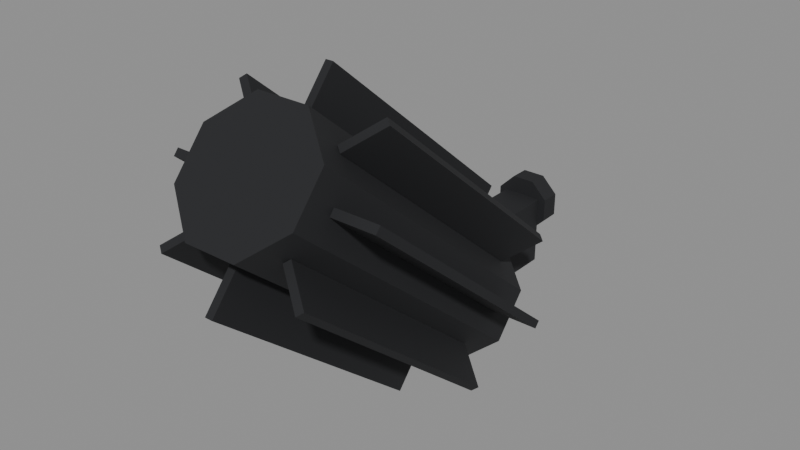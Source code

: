 # Source: power_unit.blend  (saved by Blender 5.2.45; exported with 4.5.12 LTS)
import bpy
from mathutils import Matrix  # noqa: F401  (used for matrix-valued properties, if any)

bpy.ops.wm.read_factory_settings(use_empty=True)
scene = bpy.context.scene
scene.name = 'Scene'

# ---- materials (node trees are filled in below, after node groups)
mat_rover_body = bpy.data.materials.new('rover_body')
mat_rover_body.diffuse_color = (0.7913, 0.7605, 0.6867, 1.0)
mat_rover_body.roughness = 0.6
mat_rover_metal = bpy.data.materials.new('rover_metal')
mat_rover_metal.diffuse_color = (0.06848, 0.07421, 0.08438, 1.0)
mat_rover_metal.roughness = 0.45
mat_rover_metal.metallic = 0.6
mat_rover_dark = bpy.data.materials.new('rover_dark')
mat_rover_dark.diffuse_color = (0.01161, 0.01229, 0.01444, 1.0)
mat_rover_dark.roughness = 0.8
mat_rover_gold = bpy.data.materials.new('rover_gold')
mat_rover_gold.diffuse_color = (0.5841, 0.3613, 0.02029, 1.0)
mat_rover_gold.roughness = 0.35
mat_rover_gold.metallic = 0.9

# ---- material node trees
mat_rover_body.use_nodes = True; mat_rover_body.node_tree.nodes.clear()
_N = mat_rover_body.node_tree.nodes; _L = mat_rover_body.node_tree.links
n0 = _N.new('ShaderNodeBsdfPrincipled'); n0.name = 'Principled BSDF'; n0.location = (-200, 100)
n0.inputs[0].default_value = (0.7913, 0.7605, 0.6867, 1.0)
n0.inputs[2].default_value = 0.6
n0.inputs[10].default_value = 0.005
n1 = _N.new('ShaderNodeOutputMaterial'); n1.name = 'Material Output'; n1.location = (200, 100)
_L.new(n0.outputs[0], n1.inputs[0])
n1.is_active_output = True
mat_rover_metal.use_nodes = True; mat_rover_metal.node_tree.nodes.clear()
_N = mat_rover_metal.node_tree.nodes; _L = mat_rover_metal.node_tree.links
n0 = _N.new('ShaderNodeBsdfPrincipled'); n0.name = 'Principled BSDF'; n0.location = (-200, 100)
n0.inputs[0].default_value = (0.06848, 0.07421, 0.08438, 1.0)
n0.inputs[1].default_value = 0.6
n0.inputs[2].default_value = 0.45
n0.inputs[10].default_value = 0.005
n1 = _N.new('ShaderNodeOutputMaterial'); n1.name = 'Material Output'; n1.location = (200, 100)
_L.new(n0.outputs[0], n1.inputs[0])
n1.is_active_output = True
mat_rover_dark.use_nodes = True; mat_rover_dark.node_tree.nodes.clear()
_N = mat_rover_dark.node_tree.nodes; _L = mat_rover_dark.node_tree.links
n0 = _N.new('ShaderNodeBsdfPrincipled'); n0.name = 'Principled BSDF'; n0.location = (-200, 100)
n0.inputs[0].default_value = (0.01161, 0.01229, 0.01444, 1.0)
n0.inputs[2].default_value = 0.8
n0.inputs[10].default_value = 0.005
n1 = _N.new('ShaderNodeOutputMaterial'); n1.name = 'Material Output'; n1.location = (200, 100)
_L.new(n0.outputs[0], n1.inputs[0])
n1.is_active_output = True
mat_rover_gold.use_nodes = True; mat_rover_gold.node_tree.nodes.clear()
_N = mat_rover_gold.node_tree.nodes; _L = mat_rover_gold.node_tree.links
n0 = _N.new('ShaderNodeBsdfPrincipled'); n0.name = 'Principled BSDF'; n0.location = (-200, 100)
n0.inputs[0].default_value = (0.5841, 0.3613, 0.02029, 1.0)
n0.inputs[1].default_value = 0.9
n0.inputs[2].default_value = 0.35
n0.inputs[10].default_value = 0.005
n1 = _N.new('ShaderNodeOutputMaterial'); n1.name = 'Material Output'; n1.location = (200, 100)
_L.new(n0.outputs[0], n1.inputs[0])
n1.is_active_output = True

# ---- meshes
me_power_unit = bpy.data.meshes.new('power_unit')
me_power_unit.from_pydata([(-0.004, 0.0, 0.02163), (-0.01884, 0.0, 0.01136), (-0.021, 0.0, -0.006559), (-0.009025, 0.0, -0.02006), (0.009025, 0.0, -0.02006), (0.021, 0.0, -0.006559), (0.01884, 0.0, 0.01136), (0.004, 0.0, 0.02163), (0.004, 0.0, 0.01763), (-0.004, 0.0, 0.01763), (-0.004, 0.008, 0.02163), (-0.01884, 0.008, 0.01136), (-0.021, 0.008, -0.006559), (-0.009025, 0.008, -0.02006), (0.009025, 0.008, -0.02006), (0.021, 0.008, -0.006559), (0.01884, 0.008, 0.01136), (0.004, 0.008, 0.02163), (0.004, 0.008, 0.01763), (-0.004, 0.008, 0.01763), (0.02772, -0.02, 0.01148), (0.01148, -0.02, 0.02772), (-0.01148, -0.02, 0.02772), (-0.02772, -0.02, 0.01148), (-0.02772, -0.02, -0.01148), (-0.01148, -0.02, -0.02772), (0.01148, -0.02, -0.02772), (0.02772, -0.02, -0.01148), (0.02772, 0.0, 0.01148), (0.01148, 0.0, 0.02772), (-0.01148, 0.0, 0.02772), (-0.02772, 0.0, 0.01148), (-0.02772, 0.0, -0.01148), (-0.01148, 0.0, -0.02772), (0.01148, 0.0, -0.02772), (0.02772, 0.0, -0.01148), (-0.02, -0.15, -0.06), (0.02, -0.15, -0.06), (-0.02, -0.02, -0.06), (0.02, -0.02, -0.06), (-0.02, -0.15, 0.01), (0.02, -0.15, 0.01), (-0.02, -0.02, 0.01), (0.02, -0.02, 0.01), (0.06467, -0.1128, -0.03948), (0.02679, -0.08843, -0.01046), (-0.02679, -0.08843, -0.01046), (-0.06467, -0.1128, -0.03948), (-0.06467, -0.1472, -0.08052), (-0.02679, -0.1716, -0.1095), (0.02679, -0.1716, -0.1095), (0.06467, -0.1472, -0.08052), (0.06467, -0.3809, 0.1855), (0.02679, -0.3565, 0.2145), (-0.02679, -0.3565, 0.2145), (-0.06467, -0.3809, 0.1855), (-0.06467, -0.4153, 0.1445), (-0.02679, -0.4397, 0.1154), (0.02679, -0.4397, 0.1154), (0.06467, -0.4153, 0.1445), (0.065, -0.1556, -0.04378), (0.11, -0.1556, -0.04378), (0.11, -0.1504, -0.03765), (0.065, -0.1504, -0.03765), (0.065, -0.3777, 0.1426), (0.11, -0.3777, 0.1426), (0.11, -0.3726, 0.1488), (0.065, -0.3726, 0.1488), (0.04879, -0.1253, -0.007674), (0.08061, -0.1048, 0.0167), (0.07495, -0.1012, 0.02103), (0.04313, -0.1216, -0.003341), (0.04879, -0.3474, 0.1787), (0.08061, -0.327, 0.2031), (0.07495, -0.3233, 0.2074), (0.04313, -0.3438, 0.1831), (0.004, -0.1112, 0.009077), (0.004, -0.08227, 0.04355), (-0.004, -0.08227, 0.04355), (-0.004, -0.1112, 0.009077), (0.004, -0.3334, 0.1955), (0.004, -0.3044, 0.23), (-0.004, -0.3044, 0.23), (-0.004, -0.3334, 0.1955), (-0.04313, -0.1216, -0.003341), (-0.07495, -0.1012, 0.02103), (-0.08061, -0.1048, 0.0167), (-0.04879, -0.1253, -0.007674), (-0.04313, -0.3438, 0.1831), (-0.07495, -0.3233, 0.2074), (-0.08061, -0.327, 0.2031), (-0.04879, -0.3474, 0.1787), (-0.065, -0.1504, -0.03765), (-0.11, -0.1504, -0.03765), (-0.11, -0.1556, -0.04378), (-0.065, -0.1556, -0.04378), (-0.065, -0.3726, 0.1488), (-0.11, -0.3726, 0.1488), (-0.11, -0.3777, 0.1426), (-0.065, -0.3777, 0.1426), (-0.04879, -0.1807, -0.07376), (-0.08061, -0.2012, -0.09813), (-0.07495, -0.2048, -0.1025), (-0.04313, -0.1843, -0.07809), (-0.04879, -0.4029, 0.1126), (-0.08061, -0.4233, 0.08827), (-0.07495, -0.4269, 0.08394), (-0.04313, -0.4065, 0.1083), (-0.004, -0.1948, -0.09051), (-0.004, -0.2237, -0.125), (0.004, -0.2237, -0.125), (0.004, -0.1948, -0.09051), (-0.004, -0.4169, 0.0959), (-0.004, -0.4458, 0.06143), (0.004, -0.4458, 0.06143), (0.004, -0.4169, 0.0959), (0.04313, -0.1843, -0.07809), (0.07495, -0.2048, -0.1025), (0.08061, -0.2012, -0.09813), (0.04879, -0.1807, -0.07376), (0.04313, -0.4065, 0.1083), (0.07495, -0.4269, 0.08394), (0.08061, -0.4233, 0.08827), (0.04879, -0.4029, 0.1126)], [], [(10, 19, 18, 17, 16, 15, 14, 13, 12, 11), (0, 10, 11, 1), (1, 11, 12, 2), (2, 12, 13, 3), (3, 13, 14, 4), (4, 14, 15, 5), (5, 15, 16, 6), (6, 16, 17, 7), (7, 8, 18, 17), (8, 18, 19, 9), (9, 0, 10, 19), (20, 21, 22, 23, 24, 25, 26, 27), (28, 35, 34, 33, 32, 31, 30, 29), (20, 28, 29, 21), (21, 29, 30, 22), (22, 30, 31, 23), (23, 31, 32, 24), (24, 32, 33, 25), (25, 33, 34, 26), (26, 34, 35, 27), (27, 35, 28, 20), (36, 38, 39, 37), (40, 41, 43, 42), (36, 37, 41, 40), (38, 42, 43, 39), (36, 40, 42, 38), (37, 39, 43, 41), (44, 51, 50, 49, 48, 47, 46, 45), (52, 53, 54, 55, 56, 57, 58, 59), (44, 45, 53, 52), (45, 46, 54, 53), (46, 47, 55, 54), (47, 48, 56, 55), (48, 49, 57, 56), (49, 50, 58, 57), (50, 51, 59, 58), (51, 44, 52, 59), (60, 63, 62, 61), (64, 65, 66, 67), (60, 61, 65, 64), (61, 62, 66, 65), (62, 63, 67, 66), (63, 60, 64, 67), (68, 71, 70, 69), (72, 73, 74, 75), (68, 69, 73, 72), (69, 70, 74, 73), (70, 71, 75, 74), (71, 68, 72, 75), (76, 79, 78, 77), (80, 81, 82, 83), (76, 77, 81, 80), (77, 78, 82, 81), (78, 79, 83, 82), (79, 76, 80, 83), (84, 87, 86, 85), (88, 89, 90, 91), (84, 85, 89, 88), (85, 86, 90, 89), (86, 87, 91, 90), (87, 84, 88, 91), (92, 95, 94, 93), (96, 97, 98, 99), (92, 93, 97, 96), (93, 94, 98, 97), (94, 95, 99, 98), (95, 92, 96, 99), (100, 103, 102, 101), (104, 105, 106, 107), (100, 101, 105, 104), (101, 102, 106, 105), (102, 103, 107, 106), (103, 100, 104, 107), (108, 111, 110, 109), (112, 113, 114, 115), (108, 109, 113, 112), (109, 110, 114, 113), (110, 111, 115, 114), (111, 108, 112, 115), (116, 119, 118, 117), (120, 121, 122, 123), (116, 117, 121, 120), (117, 118, 122, 121), (118, 119, 123, 122), (119, 116, 120, 123)])
me_power_unit.polygons.foreach_set('material_index', [2, 2, 2, 2, 2, 2, 2, 2, 2, 2, 2, 2, 2, 2, 2, 2, 2, 2, 2, 2, 2, 2, 2, 2, 2, 2, 2, 2, 2, 2, 2, 2, 2, 2, 2, 2, 2, 2, 2, 2, 2, 2, 2, 2, 2, 2, 2, 2, 2, 2, 2, 2, 2, 2, 2, 2, 2, 2, 2, 2, 2, 2, 2, 2, 2, 2, 2, 2, 2, 2, 2, 2, 2, 2, 2, 2, 2, 2, 2, 2, 2, 2, 2, 2, 2])
me_power_unit.materials.append(mat_rover_body)
me_power_unit.materials.append(mat_rover_metal)
me_power_unit.materials.append(mat_rover_dark)
me_power_unit.materials.append(mat_rover_gold)
me_power_unit.update()
me_power_unit_convcolonly = bpy.data.meshes.new('power_unit-convcolonly')
me_power_unit_convcolonly.from_pydata([(0.11, -0.13, -0.06), (0.07778, -0.08, -0.0004157), (6.736e-18, -0.05929, 0.02426), (-0.07778, -0.08, -0.0004157), (-0.11, -0.13, -0.06), (-0.07778, -0.18, -0.1196), (-2.021e-17, -0.2007, -0.1443), (0.07778, -0.18, -0.1196), (0.11, -0.3981, 0.165), (0.07778, -0.3481, 0.2246), (6.736e-18, -0.3274, 0.2492), (-0.07778, -0.3481, 0.2246), (-0.11, -0.3981, 0.165), (-0.07778, -0.4481, 0.1054), (-2.021e-17, -0.4688, 0.08071), (0.07778, -0.4481, 0.1054), (-0.03, 0.0, -0.03), (-0.03, 0.0, 0.03), (0.03, 0.0, -0.03), (0.03, 0.0, 0.03)], [], [(11, 12, 10), (12, 14, 8), (12, 8, 10), (8, 9, 10), (9, 19, 10), (19, 17, 10), (17, 11, 10), (17, 3, 11), (3, 4, 11), (4, 12, 11), (13, 14, 12), (4, 5, 12), (5, 13, 12), (14, 15, 8), (15, 7, 8), (7, 0, 8), (0, 9, 8), (0, 1, 9), (1, 19, 9), (1, 0, 19), (0, 18, 19), (18, 16, 17), (18, 17, 19), (16, 4, 17), (4, 3, 17), (16, 5, 4), (5, 14, 13), (5, 6, 14), (6, 7, 14), (7, 15, 14), (16, 6, 5), (18, 0, 7), (6, 18, 7), (6, 16, 18)])
me_power_unit_convcolonly.update()

# ---- objects
ob_power_unit = bpy.data.objects.new('power_unit', me_power_unit)
ob_power_unit_convcolonly = bpy.data.objects.new('power_unit-convcolonly', me_power_unit_convcolonly)

# ---- transforms, parenting, visibility, modifiers, constraints
ob_power_unit.location = (0.0, -0.45, 0.36)
ob_power_unit_convcolonly.parent = ob_power_unit
ob_power_unit_convcolonly.location = (0.0, 0.0, 0.0)
ob_power_unit_convcolonly.hide_render = True
ob_power_unit_convcolonly.display_type = 'WIRE'

# ---- collection membership
scene.collection.objects.link(ob_power_unit)
scene.collection.objects.link(ob_power_unit_convcolonly)

# ---- scene / render settings (as saved in the file)
scene.frame_start = 1; scene.frame_end = 250; scene.frame_set(1)
scene.render.engine = 'BLENDER_EEVEE_NEXT'
scene.render.bake_bias = 0.0
scene.render.bake_samples = 0
scene.render.compositor_device = 'GPU'
scene.eevee.use_volume_custom_range = False
scene.eevee.fast_gi_thickness_near = 0.1
scene.eevee.fast_gi_thickness_far = 0.0
scene.eevee.ray_tracing_options.screen_trace_thickness = 0.1
bpy.context.view_layer.update()

# ---- added for rendering (the .blend has no active camera and no usable light): camera, sun + grey world if the file has none
cam_auto = bpy.data.cameras.new('AutoCamera')
cam_auto.lens = 50.0
cam_auto.sensor_width = 36.0
cam_auto.clip_end = 1000.0
ob_auto_camera = bpy.data.objects.new('AutoCamera', cam_auto)
scene.collection.objects.link(ob_auto_camera)
ob_auto_camera.location = (0.570611, -1.35365, 0.868977)
ob_auto_camera.rotation_euler = (1.09748, -7.21219e-08, 0.694738)
scene.camera = ob_auto_camera
light_auto_sun = bpy.data.lights.new('AutoSun', 'SUN')
light_auto_sun.energy = 3.0
light_auto_sun.angle = 0.0523599
ob_auto_sun = bpy.data.objects.new('AutoSun', light_auto_sun)
scene.collection.objects.link(ob_auto_sun)
ob_auto_sun.rotation_euler = (0.872665, 0.174533, 0.523599)
if scene.world is None:
    world_auto = bpy.data.worlds.new('AutoWorld')
    world_auto.color = (0.3, 0.3, 0.3)
    scene.world = world_auto
bpy.context.view_layer.update()
